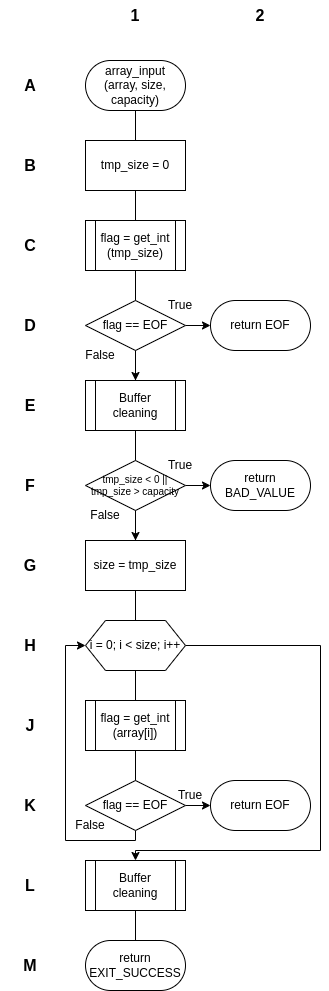

The diagram above was exported from draw.io. Its source (the exported page's mxGraphModel, read from the mxfile embedded in the PNG):
<mxGraphModel dx="1434" dy="827" grid="1" gridSize="10" guides="1" tooltips="1" connect="1" arrows="1" fold="1" page="1" pageScale="1" pageWidth="850" pageHeight="1100" math="0" shadow="0">
  <root>
    <mxCell id="0" />
    <mxCell id="1" parent="0" />
    <mxCell id="ZQmluYk6JkBSq6dHo-UE-23" value="" style="endArrow=none;html=1;rounded=0;entryX=0.5;entryY=1;entryDx=0;entryDy=0;exitX=0.5;exitY=0;exitDx=0;exitDy=0;" parent="1" source="ZQmluYk6JkBSq6dHo-UE-18" target="ZQmluYk6JkBSq6dHo-UE-8" edge="1">
      <mxGeometry width="50" height="50" relative="1" as="geometry">
        <mxPoint x="490" y="390" as="sourcePoint" />
        <mxPoint x="540" y="340" as="targetPoint" />
      </mxGeometry>
    </mxCell>
    <mxCell id="ZQmluYk6JkBSq6dHo-UE-8" value="array_input&lt;br&gt;(array, size, capacity)" style="rounded=1;whiteSpace=wrap;html=1;arcSize=50;" parent="1" vertex="1">
      <mxGeometry x="375" y="80" width="100" height="50" as="geometry" />
    </mxCell>
    <mxCell id="ZQmluYk6JkBSq6dHo-UE-9" value="tmp_size = 0" style="rounded=0;whiteSpace=wrap;html=1;" parent="1" vertex="1">
      <mxGeometry x="375" y="160" width="100" height="50" as="geometry" />
    </mxCell>
    <mxCell id="ZQmluYk6JkBSq6dHo-UE-10" value="flag = get_int&lt;br&gt;(tmp_size)" style="shape=process;whiteSpace=wrap;html=1;backgroundOutline=1;" parent="1" vertex="1">
      <mxGeometry x="375" y="240" width="100" height="50" as="geometry" />
    </mxCell>
    <mxCell id="ZQmluYk6JkBSq6dHo-UE-25" style="edgeStyle=orthogonalEdgeStyle;rounded=0;orthogonalLoop=1;jettySize=auto;html=1;exitX=1;exitY=0.5;exitDx=0;exitDy=0;entryX=0;entryY=0.5;entryDx=0;entryDy=0;" parent="1" source="ZQmluYk6JkBSq6dHo-UE-11" target="ZQmluYk6JkBSq6dHo-UE-12" edge="1">
      <mxGeometry relative="1" as="geometry" />
    </mxCell>
    <mxCell id="ZQmluYk6JkBSq6dHo-UE-26" style="edgeStyle=orthogonalEdgeStyle;rounded=0;orthogonalLoop=1;jettySize=auto;html=1;exitX=0.5;exitY=1;exitDx=0;exitDy=0;entryX=0.5;entryY=0;entryDx=0;entryDy=0;" parent="1" source="ZQmluYk6JkBSq6dHo-UE-11" target="ZQmluYk6JkBSq6dHo-UE-13" edge="1">
      <mxGeometry relative="1" as="geometry" />
    </mxCell>
    <mxCell id="ZQmluYk6JkBSq6dHo-UE-11" value="flag == EOF" style="rhombus;whiteSpace=wrap;html=1;" parent="1" vertex="1">
      <mxGeometry x="375" y="320" width="100" height="50" as="geometry" />
    </mxCell>
    <mxCell id="ZQmluYk6JkBSq6dHo-UE-12" value="return EOF" style="rounded=1;whiteSpace=wrap;html=1;arcSize=50;" parent="1" vertex="1">
      <mxGeometry x="500" y="320" width="100" height="50" as="geometry" />
    </mxCell>
    <mxCell id="ZQmluYk6JkBSq6dHo-UE-13" value="Buffer cleaning" style="shape=process;whiteSpace=wrap;html=1;backgroundOutline=1;" parent="1" vertex="1">
      <mxGeometry x="375" y="400" width="100" height="50" as="geometry" />
    </mxCell>
    <mxCell id="ZQmluYk6JkBSq6dHo-UE-27" style="edgeStyle=orthogonalEdgeStyle;rounded=0;orthogonalLoop=1;jettySize=auto;html=1;exitX=1;exitY=0.5;exitDx=0;exitDy=0;entryX=0;entryY=0.5;entryDx=0;entryDy=0;" parent="1" source="ZQmluYk6JkBSq6dHo-UE-14" target="ZQmluYk6JkBSq6dHo-UE-15" edge="1">
      <mxGeometry relative="1" as="geometry" />
    </mxCell>
    <mxCell id="ZQmluYk6JkBSq6dHo-UE-29" style="edgeStyle=orthogonalEdgeStyle;rounded=0;orthogonalLoop=1;jettySize=auto;html=1;exitX=0.5;exitY=1;exitDx=0;exitDy=0;entryX=0.5;entryY=0;entryDx=0;entryDy=0;" parent="1" source="ZQmluYk6JkBSq6dHo-UE-14" target="ZQmluYk6JkBSq6dHo-UE-16" edge="1">
      <mxGeometry relative="1" as="geometry" />
    </mxCell>
    <mxCell id="ZQmluYk6JkBSq6dHo-UE-14" value="tmp_size &amp;lt; 0 ||&lt;br style=&quot;font-size: 10px;&quot;&gt;tmp_size &amp;gt; capacity" style="rhombus;whiteSpace=wrap;html=1;fontSize=10;" parent="1" vertex="1">
      <mxGeometry x="375" y="480" width="100" height="50" as="geometry" />
    </mxCell>
    <mxCell id="ZQmluYk6JkBSq6dHo-UE-15" value="return BAD_VALUE" style="rounded=1;whiteSpace=wrap;html=1;arcSize=50;" parent="1" vertex="1">
      <mxGeometry x="500" y="480" width="100" height="50" as="geometry" />
    </mxCell>
    <mxCell id="ZQmluYk6JkBSq6dHo-UE-16" value="size = tmp_size" style="rounded=0;whiteSpace=wrap;html=1;" parent="1" vertex="1">
      <mxGeometry x="375" y="560" width="100" height="50" as="geometry" />
    </mxCell>
    <mxCell id="ZQmluYk6JkBSq6dHo-UE-36" style="edgeStyle=orthogonalEdgeStyle;rounded=0;orthogonalLoop=1;jettySize=auto;html=1;exitX=1;exitY=0.5;exitDx=0;exitDy=0;entryX=0.5;entryY=0;entryDx=0;entryDy=0;" parent="1" source="ZQmluYk6JkBSq6dHo-UE-17" target="ZQmluYk6JkBSq6dHo-UE-22" edge="1">
      <mxGeometry relative="1" as="geometry">
        <Array as="points">
          <mxPoint x="610" y="665" />
          <mxPoint x="610" y="870" />
          <mxPoint x="425" y="870" />
        </Array>
      </mxGeometry>
    </mxCell>
    <mxCell id="ZQmluYk6JkBSq6dHo-UE-17" value="i = 0; i &amp;lt; size; i++" style="shape=hexagon;perimeter=hexagonPerimeter2;whiteSpace=wrap;html=1;fixedSize=1;" parent="1" vertex="1">
      <mxGeometry x="375" y="640" width="100" height="50" as="geometry" />
    </mxCell>
    <mxCell id="ZQmluYk6JkBSq6dHo-UE-18" value="flag = get_int&lt;br&gt;(array[i])" style="shape=process;whiteSpace=wrap;html=1;backgroundOutline=1;" parent="1" vertex="1">
      <mxGeometry x="375" y="720" width="100" height="50" as="geometry" />
    </mxCell>
    <mxCell id="ZQmluYk6JkBSq6dHo-UE-30" style="edgeStyle=orthogonalEdgeStyle;rounded=0;orthogonalLoop=1;jettySize=auto;html=1;exitX=1;exitY=0.5;exitDx=0;exitDy=0;entryX=0;entryY=0.5;entryDx=0;entryDy=0;" parent="1" source="ZQmluYk6JkBSq6dHo-UE-19" target="ZQmluYk6JkBSq6dHo-UE-20" edge="1">
      <mxGeometry relative="1" as="geometry" />
    </mxCell>
    <mxCell id="ZQmluYk6JkBSq6dHo-UE-35" style="edgeStyle=orthogonalEdgeStyle;rounded=0;orthogonalLoop=1;jettySize=auto;html=1;exitX=0.5;exitY=1;exitDx=0;exitDy=0;entryX=0;entryY=0.5;entryDx=0;entryDy=0;" parent="1" source="ZQmluYk6JkBSq6dHo-UE-19" target="ZQmluYk6JkBSq6dHo-UE-17" edge="1">
      <mxGeometry relative="1" as="geometry">
        <Array as="points">
          <mxPoint x="425" y="860" />
          <mxPoint x="355" y="860" />
          <mxPoint x="355" y="665" />
        </Array>
      </mxGeometry>
    </mxCell>
    <mxCell id="ZQmluYk6JkBSq6dHo-UE-19" value="flag == EOF" style="rhombus;whiteSpace=wrap;html=1;" parent="1" vertex="1">
      <mxGeometry x="375" y="800" width="100" height="50" as="geometry" />
    </mxCell>
    <mxCell id="ZQmluYk6JkBSq6dHo-UE-20" value="return EOF" style="rounded=1;whiteSpace=wrap;html=1;arcSize=50;" parent="1" vertex="1">
      <mxGeometry x="500" y="800" width="100" height="50" as="geometry" />
    </mxCell>
    <mxCell id="ZQmluYk6JkBSq6dHo-UE-21" value="return EXIT_SUCCESS" style="rounded=1;whiteSpace=wrap;html=1;arcSize=50;" parent="1" vertex="1">
      <mxGeometry x="375" y="960" width="100" height="50" as="geometry" />
    </mxCell>
    <mxCell id="ZQmluYk6JkBSq6dHo-UE-22" value="Buffer cleaning" style="shape=process;whiteSpace=wrap;html=1;backgroundOutline=1;" parent="1" vertex="1">
      <mxGeometry x="375" y="880" width="100" height="50" as="geometry" />
    </mxCell>
    <mxCell id="ZQmluYk6JkBSq6dHo-UE-34" value="" style="endArrow=none;html=1;rounded=0;entryX=0.5;entryY=1;entryDx=0;entryDy=0;exitX=0.5;exitY=0;exitDx=0;exitDy=0;" parent="1" source="ZQmluYk6JkBSq6dHo-UE-21" target="ZQmluYk6JkBSq6dHo-UE-22" edge="1">
      <mxGeometry width="50" height="50" relative="1" as="geometry">
        <mxPoint x="540" y="800" as="sourcePoint" />
        <mxPoint x="590" y="750" as="targetPoint" />
      </mxGeometry>
    </mxCell>
    <mxCell id="ZQmluYk6JkBSq6dHo-UE-37" value="" style="endArrow=none;html=1;rounded=0;entryX=0.5;entryY=1;entryDx=0;entryDy=0;exitX=0.5;exitY=0;exitDx=0;exitDy=0;" parent="1" source="ZQmluYk6JkBSq6dHo-UE-19" target="ZQmluYk6JkBSq6dHo-UE-18" edge="1">
      <mxGeometry width="50" height="50" relative="1" as="geometry">
        <mxPoint x="540" y="870" as="sourcePoint" />
        <mxPoint x="590" y="820" as="targetPoint" />
      </mxGeometry>
    </mxCell>
    <mxCell id="R9uezYwVLWVZOB2T2DtS-1" value="A" style="text;html=1;strokeColor=none;fillColor=none;align=center;verticalAlign=middle;whiteSpace=wrap;rounded=0;fontSize=16;fontStyle=1" parent="1" vertex="1">
      <mxGeometry x="290" y="90" width="60" height="30" as="geometry" />
    </mxCell>
    <mxCell id="R9uezYwVLWVZOB2T2DtS-2" value="B" style="text;html=1;strokeColor=none;fillColor=none;align=center;verticalAlign=middle;whiteSpace=wrap;rounded=0;fontSize=16;fontStyle=1" parent="1" vertex="1">
      <mxGeometry x="290" y="170" width="60" height="30" as="geometry" />
    </mxCell>
    <mxCell id="R9uezYwVLWVZOB2T2DtS-3" value="C" style="text;html=1;strokeColor=none;fillColor=none;align=center;verticalAlign=middle;whiteSpace=wrap;rounded=0;fontSize=16;fontStyle=1" parent="1" vertex="1">
      <mxGeometry x="290" y="250" width="60" height="30" as="geometry" />
    </mxCell>
    <mxCell id="R9uezYwVLWVZOB2T2DtS-4" value="D" style="text;html=1;strokeColor=none;fillColor=none;align=center;verticalAlign=middle;whiteSpace=wrap;rounded=0;fontSize=16;fontStyle=1" parent="1" vertex="1">
      <mxGeometry x="290" y="330" width="60" height="30" as="geometry" />
    </mxCell>
    <mxCell id="R9uezYwVLWVZOB2T2DtS-5" value="E" style="text;html=1;strokeColor=none;fillColor=none;align=center;verticalAlign=middle;whiteSpace=wrap;rounded=0;fontSize=16;fontStyle=1" parent="1" vertex="1">
      <mxGeometry x="290" y="410" width="60" height="30" as="geometry" />
    </mxCell>
    <mxCell id="R9uezYwVLWVZOB2T2DtS-6" value="F" style="text;html=1;strokeColor=none;fillColor=none;align=center;verticalAlign=middle;whiteSpace=wrap;rounded=0;fontSize=16;fontStyle=1" parent="1" vertex="1">
      <mxGeometry x="290" y="490" width="60" height="30" as="geometry" />
    </mxCell>
    <mxCell id="R9uezYwVLWVZOB2T2DtS-7" value="G" style="text;html=1;strokeColor=none;fillColor=none;align=center;verticalAlign=middle;whiteSpace=wrap;rounded=0;fontSize=16;fontStyle=1" parent="1" vertex="1">
      <mxGeometry x="290" y="570" width="60" height="30" as="geometry" />
    </mxCell>
    <mxCell id="R9uezYwVLWVZOB2T2DtS-8" value="H" style="text;html=1;strokeColor=none;fillColor=none;align=center;verticalAlign=middle;whiteSpace=wrap;rounded=0;fontSize=16;fontStyle=1" parent="1" vertex="1">
      <mxGeometry x="290" y="650" width="60" height="30" as="geometry" />
    </mxCell>
    <mxCell id="R9uezYwVLWVZOB2T2DtS-9" value="J" style="text;html=1;strokeColor=none;fillColor=none;align=center;verticalAlign=middle;whiteSpace=wrap;rounded=0;fontSize=16;fontStyle=1" parent="1" vertex="1">
      <mxGeometry x="290" y="730" width="60" height="30" as="geometry" />
    </mxCell>
    <mxCell id="7D2rNWEF1lpXo5PJhRLl-1" value="K" style="text;html=1;strokeColor=none;fillColor=none;align=center;verticalAlign=middle;whiteSpace=wrap;rounded=0;fontSize=16;fontStyle=1" parent="1" vertex="1">
      <mxGeometry x="290" y="810" width="60" height="30" as="geometry" />
    </mxCell>
    <mxCell id="7D2rNWEF1lpXo5PJhRLl-2" value="L" style="text;html=1;strokeColor=none;fillColor=none;align=center;verticalAlign=middle;whiteSpace=wrap;rounded=0;fontSize=16;fontStyle=1" parent="1" vertex="1">
      <mxGeometry x="290" y="890" width="60" height="30" as="geometry" />
    </mxCell>
    <mxCell id="7D2rNWEF1lpXo5PJhRLl-3" value="M" style="text;html=1;strokeColor=none;fillColor=none;align=center;verticalAlign=middle;whiteSpace=wrap;rounded=0;fontSize=16;fontStyle=1" parent="1" vertex="1">
      <mxGeometry x="290" y="970" width="60" height="30" as="geometry" />
    </mxCell>
    <mxCell id="8EnHwzgdvU-3Jw27lbvs-1" value="1" style="text;html=1;strokeColor=none;fillColor=none;align=center;verticalAlign=middle;whiteSpace=wrap;rounded=0;fontSize=16;fontStyle=1" parent="1" vertex="1">
      <mxGeometry x="395" y="20" width="60" height="30" as="geometry" />
    </mxCell>
    <mxCell id="8EnHwzgdvU-3Jw27lbvs-2" value="2" style="text;html=1;strokeColor=none;fillColor=none;align=center;verticalAlign=middle;whiteSpace=wrap;rounded=0;fontSize=16;fontStyle=1" parent="1" vertex="1">
      <mxGeometry x="520" y="20" width="60" height="30" as="geometry" />
    </mxCell>
    <mxCell id="8EnHwzgdvU-3Jw27lbvs-3" value="True" style="text;html=1;strokeColor=none;fillColor=none;align=center;verticalAlign=middle;whiteSpace=wrap;rounded=0;" parent="1" vertex="1">
      <mxGeometry x="440" y="310" width="60" height="30" as="geometry" />
    </mxCell>
    <mxCell id="8EnHwzgdvU-3Jw27lbvs-4" value="True" style="text;html=1;strokeColor=none;fillColor=none;align=center;verticalAlign=middle;whiteSpace=wrap;rounded=0;" parent="1" vertex="1">
      <mxGeometry x="440" y="470" width="60" height="30" as="geometry" />
    </mxCell>
    <mxCell id="8EnHwzgdvU-3Jw27lbvs-6" value="True" style="text;html=1;strokeColor=none;fillColor=none;align=center;verticalAlign=middle;whiteSpace=wrap;rounded=0;" parent="1" vertex="1">
      <mxGeometry x="450" y="800" width="60" height="30" as="geometry" />
    </mxCell>
    <mxCell id="8EnHwzgdvU-3Jw27lbvs-7" value="False" style="text;html=1;strokeColor=none;fillColor=none;align=center;verticalAlign=middle;whiteSpace=wrap;rounded=0;" parent="1" vertex="1">
      <mxGeometry x="350" y="830" width="60" height="30" as="geometry" />
    </mxCell>
    <mxCell id="8EnHwzgdvU-3Jw27lbvs-8" value="False" style="text;html=1;strokeColor=none;fillColor=none;align=center;verticalAlign=middle;whiteSpace=wrap;rounded=0;" parent="1" vertex="1">
      <mxGeometry x="365" y="520" width="60" height="30" as="geometry" />
    </mxCell>
    <mxCell id="8EnHwzgdvU-3Jw27lbvs-9" value="False" style="text;html=1;strokeColor=none;fillColor=none;align=center;verticalAlign=middle;whiteSpace=wrap;rounded=0;" parent="1" vertex="1">
      <mxGeometry x="360" y="360" width="60" height="30" as="geometry" />
    </mxCell>
  </root>
</mxGraphModel>